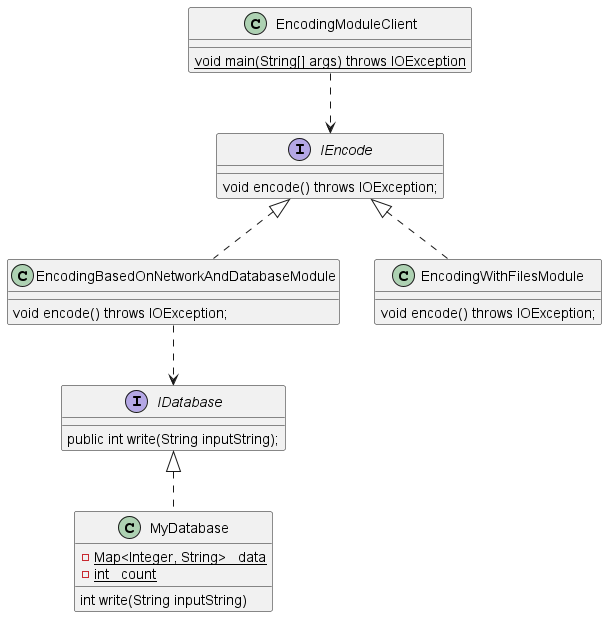

The diagram above was rendered by PlantUML. Its source (embedded in the PNG):
@startuml
interface IEncode{
    void encode() throws IOException;
}
class EncodingBasedOnNetworkAndDatabaseModule implements IEncode{
    void encode() throws IOException;

}

class EncodingWithFilesModule implements IEncode {
    void encode() throws IOException;
}

class EncodingModuleClient {
    {static} void main(String[] args) throws IOException
}

interface IDatabase {
    public int write(String inputString);
}

class MyDatabase implements IDatabase{
    -{static} Map<Integer, String> _data
    -{static} int _count

    int write(String inputString)
}

EncodingModuleClient ..> IEncode
EncodingBasedOnNetworkAndDatabaseModule ..> IDatabase
@enduml